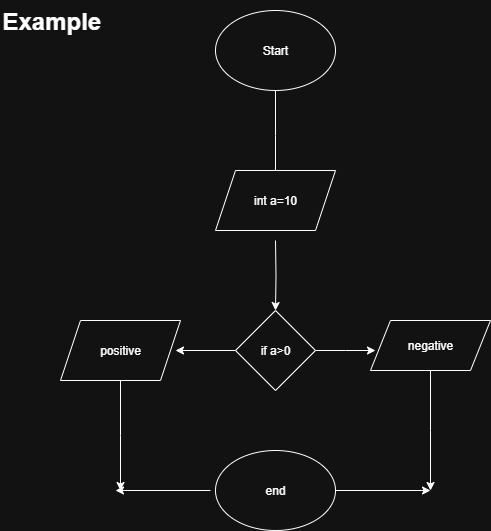

The diagram above was exported from draw.io. Its source (the exported page's mxGraphModel, read from the mxfile embedded in the PNG):
<mxGraphModel dx="1042" dy="562" grid="1" gridSize="10" guides="1" tooltips="1" connect="1" arrows="1" fold="1" page="1" pageScale="1" pageWidth="850" pageHeight="1100" math="0" shadow="0">
  <root>
    <mxCell id="0" />
    <mxCell id="1" parent="0" />
    <mxCell id="T7UY7hPVhRHbMEMl3MIf-3" value="" style="edgeStyle=orthogonalEdgeStyle;rounded=0;orthogonalLoop=1;jettySize=auto;html=1;" parent="1" source="T7UY7hPVhRHbMEMl3MIf-1" edge="1">
      <mxGeometry relative="1" as="geometry">
        <mxPoint x="365" y="210" as="targetPoint" />
      </mxGeometry>
    </mxCell>
    <mxCell id="T7UY7hPVhRHbMEMl3MIf-1" value="Start" style="ellipse;whiteSpace=wrap;html=1;" parent="1" vertex="1">
      <mxGeometry x="305" y="40" width="120" height="80" as="geometry" />
    </mxCell>
    <mxCell id="T7UY7hPVhRHbMEMl3MIf-5" value="" style="edgeStyle=orthogonalEdgeStyle;rounded=0;orthogonalLoop=1;jettySize=auto;html=1;" parent="1" target="T7UY7hPVhRHbMEMl3MIf-4" edge="1">
      <mxGeometry relative="1" as="geometry">
        <mxPoint x="365" y="270" as="sourcePoint" />
      </mxGeometry>
    </mxCell>
    <mxCell id="T7UY7hPVhRHbMEMl3MIf-11" value="" style="edgeStyle=orthogonalEdgeStyle;rounded=0;orthogonalLoop=1;jettySize=auto;html=1;" parent="1" source="T7UY7hPVhRHbMEMl3MIf-4" edge="1">
      <mxGeometry relative="1" as="geometry">
        <mxPoint x="265" y="380" as="targetPoint" />
      </mxGeometry>
    </mxCell>
    <mxCell id="T7UY7hPVhRHbMEMl3MIf-15" value="" style="edgeStyle=orthogonalEdgeStyle;rounded=0;orthogonalLoop=1;jettySize=auto;html=1;" parent="1" source="T7UY7hPVhRHbMEMl3MIf-4" edge="1">
      <mxGeometry relative="1" as="geometry">
        <mxPoint x="465" y="380" as="targetPoint" />
      </mxGeometry>
    </mxCell>
    <mxCell id="T7UY7hPVhRHbMEMl3MIf-4" value="if a&amp;gt;0" style="rhombus;whiteSpace=wrap;html=1;" parent="1" vertex="1">
      <mxGeometry x="325" y="340" width="80" height="80" as="geometry" />
    </mxCell>
    <mxCell id="T7UY7hPVhRHbMEMl3MIf-21" style="edgeStyle=orthogonalEdgeStyle;rounded=0;orthogonalLoop=1;jettySize=auto;html=1;" parent="1" source="T7UY7hPVhRHbMEMl3MIf-8" edge="1">
      <mxGeometry relative="1" as="geometry">
        <mxPoint x="520" y="519.9999999999998" as="targetPoint" />
      </mxGeometry>
    </mxCell>
    <mxCell id="T7UY7hPVhRHbMEMl3MIf-8" value="end" style="ellipse;whiteSpace=wrap;html=1;" parent="1" vertex="1">
      <mxGeometry x="305" y="480" width="120" height="80" as="geometry" />
    </mxCell>
    <mxCell id="T7UY7hPVhRHbMEMl3MIf-16" style="edgeStyle=orthogonalEdgeStyle;rounded=0;orthogonalLoop=1;jettySize=auto;html=1;" parent="1" edge="1">
      <mxGeometry relative="1" as="geometry">
        <mxPoint x="205" y="520.0000000000002" as="targetPoint" />
        <mxPoint x="300" y="520" as="sourcePoint" />
      </mxGeometry>
    </mxCell>
    <mxCell id="T7UY7hPVhRHbMEMl3MIf-12" value="int a=10" style="shape=parallelogram;perimeter=parallelogramPerimeter;whiteSpace=wrap;html=1;fixedSize=1;" parent="1" vertex="1">
      <mxGeometry x="305" y="200" width="120" height="60" as="geometry" />
    </mxCell>
    <mxCell id="T7UY7hPVhRHbMEMl3MIf-20" style="edgeStyle=orthogonalEdgeStyle;rounded=0;orthogonalLoop=1;jettySize=auto;html=1;" parent="1" source="T7UY7hPVhRHbMEMl3MIf-17" edge="1">
      <mxGeometry relative="1" as="geometry">
        <mxPoint x="210" y="520.0000000000002" as="targetPoint" />
      </mxGeometry>
    </mxCell>
    <mxCell id="T7UY7hPVhRHbMEMl3MIf-17" value="positive" style="shape=parallelogram;perimeter=parallelogramPerimeter;whiteSpace=wrap;html=1;fixedSize=1;" parent="1" vertex="1">
      <mxGeometry x="150" y="350" width="120" height="60" as="geometry" />
    </mxCell>
    <mxCell id="T7UY7hPVhRHbMEMl3MIf-19" style="edgeStyle=orthogonalEdgeStyle;rounded=0;orthogonalLoop=1;jettySize=auto;html=1;" parent="1" source="T7UY7hPVhRHbMEMl3MIf-18" edge="1">
      <mxGeometry relative="1" as="geometry">
        <mxPoint x="520" y="520" as="targetPoint" />
      </mxGeometry>
    </mxCell>
    <mxCell id="T7UY7hPVhRHbMEMl3MIf-18" value="negative" style="shape=parallelogram;perimeter=parallelogramPerimeter;whiteSpace=wrap;html=1;fixedSize=1;" parent="1" vertex="1">
      <mxGeometry x="460" y="350" width="120" height="50" as="geometry" />
    </mxCell>
    <mxCell id="T7UY7hPVhRHbMEMl3MIf-22" value="&lt;h1 style=&quot;margin-top: 0px;&quot;&gt;Example&amp;nbsp;&lt;/h1&gt;" style="text;html=1;whiteSpace=wrap;overflow=hidden;rounded=0;" parent="1" vertex="1">
      <mxGeometry x="90" y="30" width="180" height="80" as="geometry" />
    </mxCell>
  </root>
</mxGraphModel>